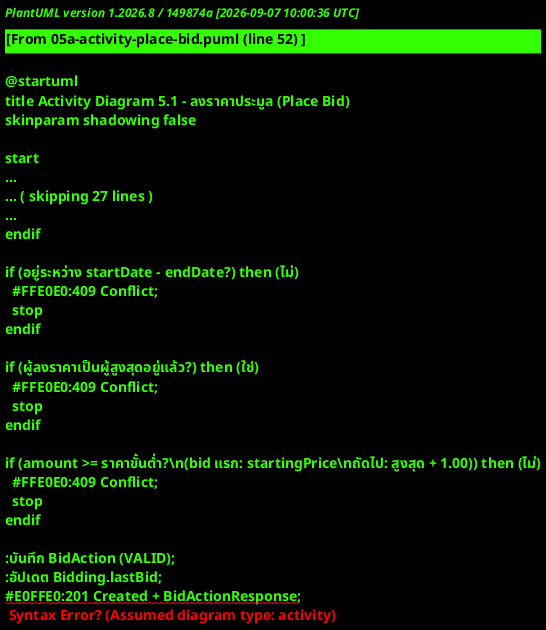

The diagram above was rendered by PlantUML. Its source (embedded in the PNG):
@startuml
title Activity Diagram 5.1 - ลงราคาประมูล (Place Bid)
skinparam shadowing false

start
:ผู้ใช้กดลงราคา;

if (ล็อกอินแล้ว?) then (ไม่)
  #FFE0E0:401 Unauthorized;
  stop
endif

if (amount ผ่าน Bean Validation?) then (ไม่)
  #FFE0E0:400 Bad Request;
  stop
endif

:ล็อกแถว Bidding\n(SELECT FOR UPDATE);

if (พบประมูล?) then (ไม่)
  #FFE0E0:404 Not Found;
  stop
endif

if (ผู้ลงราคาเป็นเจ้าของประมูล?) then (ใช่)
  #FFE0E0:409 Conflict;
  stop
endif

if (สถานะรับ bid? (acceptsBids)) then (ไม่)
  #FFE0E0:409 Conflict;
  stop
endif

if (อยู่ระหว่าง startDate - endDate?) then (ไม่)
  #FFE0E0:409 Conflict;
  stop
endif

if (ผู้ลงราคาเป็นผู้สูงสุดอยู่แล้ว?) then (ใช่)
  #FFE0E0:409 Conflict;
  stop
endif

if (amount >= ราคาขั้นต่ำ?\n(bid แรก: startingPrice\nถัดไป: สูงสุด + 1.00)) then (ไม่)
  #FFE0E0:409 Conflict;
  stop
endif

:บันทึก BidAction (VALID);
:อัปเดต Bidding.lastBid;
#E0FFE0:201 Created + BidActionResponse;
stop
@enduml